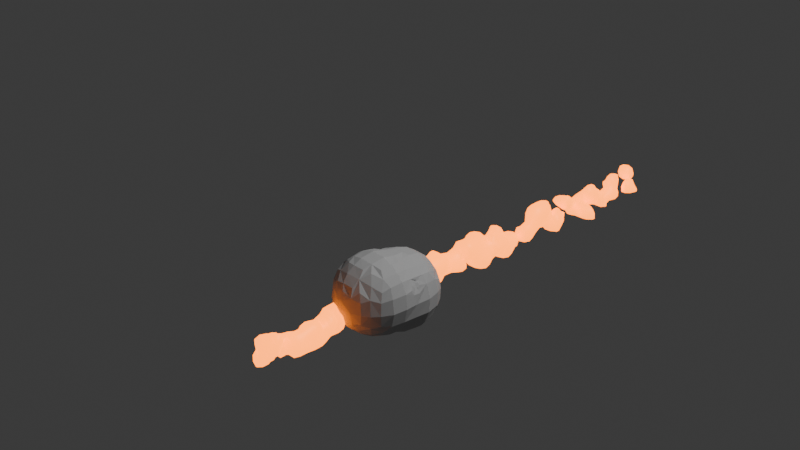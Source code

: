 # Source: 4_2_GeometryNodesPractice4_August18th2024_lava.blend  (saved by Blender 4.2.66; exported with 4.5.12 LTS)
import bpy
from mathutils import Matrix  # noqa: F401  (used for matrix-valued properties, if any)

bpy.ops.wm.read_factory_settings(use_empty=True)
scene = bpy.context.scene
scene.name = 'Scene'

# ---- collections
col_collection = bpy.data.collections.new('Collection'); scene.collection.children.link(col_collection)

# ---- materials (node trees are filled in below, after node groups)
mat_lava = bpy.data.materials.new('Lava')
mat_magma_rocks = bpy.data.materials.new('Magma Rocks')

# ---- node groups
ng_particleflowovercurve = bpy.data.node_groups.new('ParticleFlowOverCurve', 'GeometryNodeTree')
_s = ng_particleflowovercurve.interface.new_socket(name='Geometry', in_out='OUTPUT', socket_type='NodeSocketGeometry')
_s = ng_particleflowovercurve.interface.new_socket(name='Geometry', in_out='INPUT', socket_type='NodeSocketGeometry')
_s = ng_particleflowovercurve.interface.new_socket(name='Count', in_out='INPUT', socket_type='NodeSocketInt')
_s.default_value = 5
_s.min_value = 0
_s = ng_particleflowovercurve.interface.new_socket(name='Max', in_out='INPUT', socket_type='NodeSocketFloat')
_s.default_value = 1.0
_s = ng_particleflowovercurve.interface.new_socket(name='Value', in_out='INPUT', socket_type='NodeSocketFloat')
_s.default_value = 16.0
_s.min_value = -1e+04
_s.max_value = 1e+04
_N = ng_particleflowovercurve.nodes; _L = ng_particleflowovercurve.links
n0 = _N.new('NodeGroupOutput'); n0.name = 'Group Output'; n0.location = (1759, -49)
n1 = _N.new('NodeGroupInput'); n1.name = 'Group Input'; n1.location = (-1683, -49)
n2 = _N.new('GeometryNodeTransform'); n2.name = 'Transform Geometry'; n2.location = (-1398, -117)
n2.inputs[2].default_value = (1.571, 0.0, 0.0)
n3 = _N.new('GeometryNodePoints'); n3.name = 'Points'; n3.location = (-995, 529)
n4 = _N.new('FunctionNodeRandomValue'); n4.name = 'Random Value'; n4.location = (-1229, 188)
n4.inputs[8].default_value = 1
n5 = _N.new('ShaderNodeCombineXYZ'); n5.name = 'Combine XYZ'; n5.location = (-986, 317)
n6 = _N.new('GeometryNodeStoreNamedAttribute'); n6.name = 'Store Named Attribute'; n6.location = (-760, 496)
n6.data_type = 'FLOAT_VECTOR'
n6.inputs[2].default_value = 'offset'
n7 = _N.new('GeometryNodeSetPosition'); n7.name = 'Set Position'; n7.location = (488, 88)
n8 = _N.new('GeometryNodeInputNamedAttribute'); n8.name = 'Named Attribute'; n8.location = (-87, -191)
n8.data_type = 'FLOAT_VECTOR'
n8.inputs[0].default_value = 'offset'
n9 = _N.new('GeometryNodeSampleIndex'); n9.name = 'Sample Index'; n9.location = (-120, -405)
n9.data_type = 'FLOAT_VECTOR'
n10 = _N.new('GeometryNodeInputPosition'); n10.name = 'Position'; n10.location = (-833, -479)
n11 = _N.new('ShaderNodeVectorMath'); n11.name = 'Vector Math'; n11.location = (128, -148)
n12 = _N.new('GeometryNodeSimulationInput'); n12.name = 'Simulation Input'; n12.location = (-750, 71)
n13 = _N.new('GeometryNodeSimulationOutput'); n13.name = 'Simulation Output'; n13.location = (1569, 66)
n14 = _N.new('ShaderNodeMath'); n14.name = 'Math'; n14.location = (913, -97)
n14.inputs[1].default_value = 1.0
n15 = _N.new('GeometryNodeJoinGeometry'); n15.name = 'Join Geometry'; n15.location = (-169, 68)
n16 = _N.new('ShaderNodeMath'); n16.name = 'Math.001'; n16.location = (-359, -586)
n16.operation = 'FLOORED_MODULO'
n17 = _N.new('GeometryNodeStoreNamedAttribute'); n17.name = 'Store Named Attribute.001'; n17.location = (-449, 511)
n17.data_type = 'INT'
n17.inputs[2].default_value = 'index'
n18 = _N.new('GeometryNodeInputNamedAttribute'); n18.name = 'Named Attribute.001'; n18.location = (-794, -712)
n18.data_type = 'INT'
n18.inputs[0].default_value = 'index'
n19 = _N.new('GeometryNodeInputNamedAttribute'); n19.name = 'Named Attribute.002'; n19.location = (729, -202)
n19.data_type = 'INT'
n19.inputs[0].default_value = 'index'
n20 = _N.new('GeometryNodeStoreNamedAttribute'); n20.name = 'Store Named Attribute.002'; n20.location = (1049, 130)
n20.data_type = 'INT'
n20.inputs[2].default_value = 'index'
n21 = _N.new('FunctionNodeRandomValue'); n21.name = 'Random Value.001'; n21.location = (-1225, 384)
n21.inputs[2].default_value = -0.1
n21.inputs[3].default_value = 0.1
n22 = _N.new('ShaderNodeMath'); n22.name = 'Math.003'; n22.location = (-987, -579)
n22.operation = 'SUBTRACT'
n22.inputs[1].default_value = 1.0
n23 = _N.new('ShaderNodeMath'); n23.name = 'Math.004'; n23.location = (-1483, 169)
n23.operation = 'MULTIPLY'
n23.inputs[1].default_value = -1.0
n24 = _N.new('ShaderNodeVectorMath'); n24.name = 'Vector Math.001'; n24.location = (308, -124)
n25 = _N.new('FunctionNodeRandomValue'); n25.name = 'Random Value.002'; n25.location = (118, -352)
n25.data_type = 'FLOAT_VECTOR'
n25.inputs[0].default_value = (0.0, 0.0, -0.1)
n25.inputs[1].default_value = (0.0, 0.0, 0.1)
n25.inputs[8].default_value = 1
n26 = _N.new('GeometryNodeDeleteGeometry'); n26.name = 'Delete Geometry'; n26.location = (1375, 75)
n27 = _N.new('GeometryNodeInputNamedAttribute'); n27.name = 'Named Attribute.003'; n27.location = (1055, -211)
n27.data_type = 'INT'
n27.inputs[0].default_value = 'index'
n28 = _N.new('FunctionNodeCompare'); n28.name = 'Compare'; n28.location = (1299, -192)
n28.operation = 'EQUAL'
n28.data_type = 'INT'
n12.pair_with_output(n13)
_L.new(n9.outputs[0], n11.inputs[1])
_L.new(n22.outputs[0], n28.inputs[3])
_L.new(n15.outputs[0], n7.inputs[0])
_L.new(n8.outputs[0], n11.inputs[0])
_L.new(n23.outputs[0], n4.inputs[2])
_L.new(n12.outputs[1], n15.inputs[0])
_L.new(n2.outputs[0], n9.inputs[0])
_L.new(n17.outputs[0], n15.inputs[0])
_L.new(n10.outputs[0], n9.inputs[1])
_L.new(n27.outputs[0], n28.inputs[2])
_L.new(n14.outputs[0], n20.inputs[3])
_L.new(n24.outputs[0], n7.inputs[2])
_L.new(n19.outputs[0], n14.inputs[0])
_L.new(n4.outputs[1], n5.inputs[1])
_L.new(n5.outputs[0], n6.inputs[3])
_L.new(n28.outputs[0], n26.inputs[1])
_L.new(n6.outputs[0], n17.inputs[0])
_L.new(n3.outputs[0], n6.inputs[0])
_L.new(n16.outputs[0], n9.inputs[2])
_L.new(n20.outputs[0], n26.inputs[0])
_L.new(n25.outputs[0], n24.inputs[1])
_L.new(n21.outputs[1], n5.inputs[0])
_L.new(n26.outputs[0], n13.inputs[1])
_L.new(n11.outputs[0], n24.inputs[0])
_L.new(n7.outputs[0], n20.inputs[0])
_L.new(n1.outputs[2], n4.inputs[3])
_L.new(n1.outputs[2], n23.inputs[0])
_L.new(n1.outputs[1], n3.inputs[0])
_L.new(n1.outputs[3], n16.inputs[1])
_L.new(n1.outputs[3], n22.inputs[0])
_L.new(n1.outputs[0], n2.inputs[0])
_L.new(n13.outputs[0], n0.inputs[0])
_L.new(n18.outputs[0], n16.inputs[0])
n0.is_active_output = True
ng_geometry_nodes = bpy.data.node_groups.new('Geometry Nodes', 'GeometryNodeTree')
_s = ng_geometry_nodes.interface.new_socket(name='Geometry', in_out='OUTPUT', socket_type='NodeSocketGeometry')
_s = ng_geometry_nodes.interface.new_socket(name='Geometry', in_out='INPUT', socket_type='NodeSocketGeometry')
_s = ng_geometry_nodes.interface.new_socket(name='Resolution', in_out='INPUT', socket_type='NodeSocketInt')
_s.default_value = 16
_s.min_value = 3
_s.max_value = 256
_s = ng_geometry_nodes.interface.new_socket(name='Max', in_out='INPUT', socket_type='NodeSocketFloat')
_s.default_value = 1.0
_s = ng_geometry_nodes.interface.new_socket(name='Count', in_out='INPUT', socket_type='NodeSocketInt')
_s.default_value = 5
_s.min_value = 0
_s = ng_geometry_nodes.interface.new_socket(name='Material', in_out='INPUT', socket_type='NodeSocketMaterial')
_s = ng_geometry_nodes.interface.new_socket(name='Start Position', in_out='INPUT', socket_type='NodeSocketVector')
_s.subtype = 'TRANSLATION'
_s.default_value = (1.0, 0.0, 0.0)
_s = ng_geometry_nodes.interface.new_socket(name='Drop Position', in_out='INPUT', socket_type='NodeSocketVector')
_s.subtype = 'TRANSLATION'
_s.default_value = (-1.2, -2.3, 0.0)
ng_geometry_nodes.is_modifier = True
_N = ng_geometry_nodes.nodes; _L = ng_geometry_nodes.links
n0 = _N.new('NodeGroupInput'); n0.name = 'Group Input'; n0.location = (-976, -430)
n1 = _N.new('NodeGroupOutput'); n1.name = 'Group Output'; n1.location = (1379, -348)
n2 = _N.new('GeometryNodeCurveQuadraticBezier'); n2.name = 'Quadratic Bézier'; n2.location = (-477, -429)
n3 = _N.new('GeometryNodePointsToVolume'); n3.name = 'Points to Volume'; n3.location = (132, -382)
n3.inputs[4].default_value = 0.1
n4 = _N.new('GeometryNodeVolumeToMesh'); n4.name = 'Volume to Mesh'; n4.location = (386, -371)
n5 = _N.new('GeometryNodeSetMaterial'); n5.name = 'Set Material'; n5.location = (713, -385)
n6 = _N.new('NodeGroupInput'); n6.name = 'Group Input.001'; n6.location = (345, -639)
n7 = _N.new('GeometryNodeGroup'); n7.name = 'Group'; n7.location = (-91, -432)
n7.width = 180
n7.node_tree = ng_particleflowovercurve
n8 = _N.new('GeometryNodeGroup'); n8.name = 'Group.001'; n8.location = (-102, -170)
n8.width = 171
n8.node_tree = ng_particleflowovercurve
n8.inputs[1].default_value = 2
n9 = _N.new('GeometryNodePointsToVolume'); n9.name = 'Points to Volume.001'; n9.location = (118, -172)
n9.inputs[4].default_value = 0.4
n10 = _N.new('GeometryNodeVolumeToMesh'); n10.name = 'Volume to Mesh.001'; n10.location = (372, -161)
n10.inputs[3].default_value = 0.7
n10.inputs[4].default_value = 1.0
n11 = _N.new('GeometryNodeSetMaterial'); n11.name = 'Set Material.001'; n11.location = (699, -175)
n11.inputs[2].default_value = mat_magma_rocks
n12 = _N.new('GeometryNodeJoinGeometry'); n12.name = 'Join Geometry'; n12.location = (1088, -307)
n13 = _N.new('GeometryNodeSetShadeSmooth'); n13.name = 'Set Shade Smooth.001'; n13.location = (909, -349)
_L.new(n0.outputs[1], n2.inputs[0])
_L.new(n3.outputs[0], n4.inputs[0])
_L.new(n7.outputs[0], n3.inputs[0])
_L.new(n4.outputs[0], n5.inputs[0])
_L.new(n6.outputs[4], n5.inputs[2])
_L.new(n0.outputs[2], n7.inputs[2])
_L.new(n0.outputs[3], n7.inputs[1])
_L.new(n0.outputs[1], n7.inputs[3])
_L.new(n2.outputs[0], n7.inputs[0])
_L.new(n2.outputs[0], n8.inputs[0])
_L.new(n0.outputs[2], n8.inputs[2])
_L.new(n0.outputs[1], n8.inputs[3])
_L.new(n9.outputs[0], n10.inputs[0])
_L.new(n10.outputs[0], n11.inputs[0])
_L.new(n8.outputs[0], n9.inputs[0])
_L.new(n13.outputs[0], n12.inputs[0])
_L.new(n12.outputs[0], n1.inputs[0])
_L.new(n5.outputs[0], n13.inputs[0])
_L.new(n11.outputs[0], n12.inputs[0])
_L.new(n0.outputs[5], n2.inputs[1])
_L.new(n0.outputs[6], n2.inputs[3])
n1.is_active_output = True

# ---- material node trees
mat_lava.use_nodes = True; mat_lava.node_tree.nodes.clear()
_N = mat_lava.node_tree.nodes; _L = mat_lava.node_tree.links
n0 = _N.new('ShaderNodeBsdfPrincipled'); n0.name = 'Principled BSDF'; n0.location = (10, 300)
n0.inputs[0].default_value = (0.8002, 0.1028, 0.0, 1.0)
n0.inputs[27].default_value = (1.0, 0.2151, 0.0, 1.0)
n0.inputs[28].default_value = 4.0
n1 = _N.new('ShaderNodeOutputMaterial'); n1.name = 'Material Output'; n1.location = (300, 300)
_L.new(n0.outputs[0], n1.inputs[0])
n1.is_active_output = True
mat_magma_rocks.use_nodes = True; mat_magma_rocks.node_tree.nodes.clear()
_N = mat_magma_rocks.node_tree.nodes; _L = mat_magma_rocks.node_tree.links
n0 = _N.new('ShaderNodeBsdfPrincipled'); n0.name = 'Principled BSDF'; n0.location = (10, 300)
n0.inputs[0].default_value = (0.471, 0.471, 0.471, 1.0)
n0.inputs[2].default_value = 0.7877
n1 = _N.new('ShaderNodeOutputMaterial'); n1.name = 'Material Output'; n1.location = (300, 300)
_L.new(n0.outputs[0], n1.inputs[0])
n1.is_active_output = True

# ---- world
world_world = bpy.data.worlds.new('World'); scene.world = world_world
world_world.use_nodes = True; world_world.node_tree.nodes.clear()
_N = world_world.node_tree.nodes; _L = world_world.node_tree.links
n0 = _N.new('ShaderNodeOutputWorld'); n0.name = 'World Output'; n0.location = (300, 300)
n1 = _N.new('ShaderNodeBackground'); n1.name = 'Background'; n1.location = (10, 300)
n1.inputs[0].default_value = (0.05088, 0.05088, 0.05088, 1.0)
_L.new(n1.outputs[0], n0.inputs[0])
n0.is_active_output = True
world_world.color = (0.05088, 0.05088, 0.05088)
world_world.sun_shadow_jitter_overblur = 0.0

# ---- cameras
cam_camera = bpy.data.cameras.new('Camera')
cam_camera.clip_end = 100.0
cam_camera.ortho_scale = 7.314

# ---- lights
light_light = bpy.data.lights.new('Light', 'POINT')
light_light.energy = 1000.0
light_light.shadow_soft_size = 0.1

# ---- meshes
me_plane = bpy.data.meshes.new('Plane')
me_plane.from_pydata([(-1.0, -1.0, 0.0), (1.0, -1.0, 0.0), (-1.0, 1.0, 0.0), (1.0, 1.0, 0.0)], [], [(0, 1, 3, 2)])
_uv = me_plane.uv_layers.new(name='UVMap')
_uv.uv.foreach_set('vector', [0.0, 0.0, 1.0, 0.0, 1.0, 1.0, 0.0, 1.0])
me_plane.materials.append(mat_lava)
me_plane.materials.append(mat_magma_rocks)
me_plane.update()

# ---- objects
ob_light = bpy.data.objects.new('Light', light_light)
ob_camera_lifeisvaluable = bpy.data.objects.new('Camera_LifeIsValuable', cam_camera)
ob_plane = bpy.data.objects.new('Plane', me_plane)

# ---- transforms, parenting, visibility, modifiers, constraints
ob_light.location = (4.076, 1.005, 5.904)
ob_light.rotation_euler = (0.6503, 0.05522, 1.866)
ob_light.lock_rotations_4d = False
ob_light.empty_display_type = 'ARROWS'
ob_light.color = (0.0, 0.0, 0.0, 0.0)
ob_light.lineart.crease_threshold = 0.0
ob_camera_lifeisvaluable.location = (7.359, -6.926, 4.958)
ob_camera_lifeisvaluable.rotation_euler = (1.109, 0.0, 0.8149)
ob_camera_lifeisvaluable.lock_rotations_4d = False
ob_camera_lifeisvaluable.empty_display_type = 'ARROWS'
ob_camera_lifeisvaluable.color = (0.0, 0.0, 0.0, 0.0)
ob_camera_lifeisvaluable.display_type = 'WIRE'
ob_camera_lifeisvaluable.lineart.crease_threshold = 0.0
ob_plane.location = (0.0, 0.0, 0.0)
_m = ob_plane.modifiers.new('GeometryNodes', 'NODES')
_m.node_group = ng_geometry_nodes
_gi = [s.identifier for s in ng_geometry_nodes.interface.items_tree if s.item_type == 'SOCKET' and s.in_out == 'INPUT']
_m[_gi[1]] = 32  # Resolution
_m[_gi[2]] = 2.5  # Max
_m[_gi[3]] = 85  # Count
_m[_gi[4]] = mat_lava  # Material

# ---- collection membership
col_collection.objects.link(ob_light)
col_collection.objects.link(ob_camera_lifeisvaluable)
col_collection.objects.link(ob_plane)

# ---- scene / render settings (as saved in the file)
scene.camera = ob_camera_lifeisvaluable
scene.frame_start = 1; scene.frame_end = 250; scene.frame_set(1)
scene.render.engine = 'BLENDER_EEVEE_NEXT'
scene.render.image_settings.file_format = 'FFMPEG'
scene.render.image_settings.color_mode = 'RGB'
bpy.context.view_layer.update()
